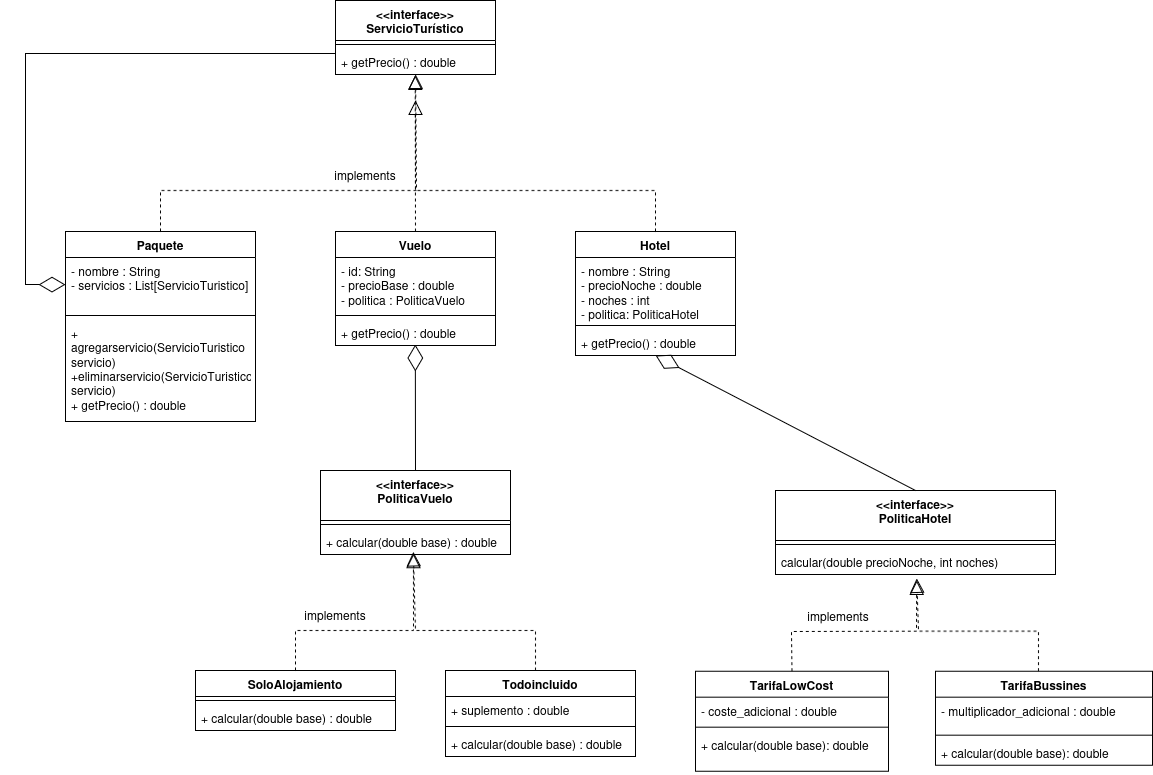

The diagram above was exported from draw.io. Its source (the exported page's mxGraphModel, read from the mxfile embedded in the PNG):
<mxGraphModel dx="1756" dy="924" grid="1" gridSize="10" guides="1" tooltips="1" connect="1" arrows="1" fold="1" page="1" pageScale="1" pageWidth="850" pageHeight="1100" math="0" shadow="0">
  <root>
    <mxCell id="0" />
    <mxCell id="1" parent="0" />
    <mxCell id="v1FSDiCV_RZ81_Y8R7sw-2" parent="1" style="swimlane;fontStyle=1;align=center;verticalAlign=top;childLayout=stackLayout;horizontal=1;startSize=40;horizontalStack=0;resizeParent=1;resizeParentMax=0;resizeLast=0;collapsible=1;marginBottom=0;whiteSpace=wrap;html=1;" value="&lt;div&gt;&amp;lt;&amp;lt;interface&amp;gt;&amp;gt;&lt;/div&gt;&lt;div&gt;ServicioTurístico&lt;/div&gt;" vertex="1">
      <mxGeometry height="74" width="160" x="360" y="170" as="geometry" />
    </mxCell>
    <mxCell id="v1FSDiCV_RZ81_Y8R7sw-4" parent="v1FSDiCV_RZ81_Y8R7sw-2" style="line;strokeWidth=1;fillColor=none;align=left;verticalAlign=middle;spacingTop=-1;spacingLeft=3;spacingRight=3;rotatable=0;labelPosition=right;points=[];portConstraint=eastwest;strokeColor=inherit;" value="" vertex="1">
      <mxGeometry height="8" width="160" y="40" as="geometry" />
    </mxCell>
    <mxCell id="v1FSDiCV_RZ81_Y8R7sw-5" parent="v1FSDiCV_RZ81_Y8R7sw-2" style="text;strokeColor=none;fillColor=none;align=left;verticalAlign=top;spacingLeft=4;spacingRight=4;overflow=hidden;rotatable=0;points=[[0,0.5],[1,0.5]];portConstraint=eastwest;whiteSpace=wrap;html=1;" value="+ getPrecio() : double" vertex="1">
      <mxGeometry height="26" width="160" y="48" as="geometry" />
    </mxCell>
    <mxCell id="v1FSDiCV_RZ81_Y8R7sw-6" parent="1" style="swimlane;fontStyle=1;align=center;verticalAlign=top;childLayout=stackLayout;horizontal=1;startSize=26;horizontalStack=0;resizeParent=1;resizeParentMax=0;resizeLast=0;collapsible=1;marginBottom=0;whiteSpace=wrap;html=1;" value="Paquete" vertex="1">
      <mxGeometry height="190" width="190" x="90" y="401" as="geometry" />
    </mxCell>
    <mxCell id="v1FSDiCV_RZ81_Y8R7sw-7" parent="v1FSDiCV_RZ81_Y8R7sw-6" style="text;strokeColor=none;fillColor=none;align=left;verticalAlign=top;spacingLeft=4;spacingRight=4;overflow=hidden;rotatable=0;points=[[0,0.5],[1,0.5]];portConstraint=eastwest;whiteSpace=wrap;html=1;" value="&lt;div&gt;- nombre : String&lt;/div&gt;&lt;div&gt;- servicios : List[ServicioTuristico]&lt;/div&gt;" vertex="1">
      <mxGeometry height="54" width="190" y="26" as="geometry" />
    </mxCell>
    <mxCell id="v1FSDiCV_RZ81_Y8R7sw-8" parent="v1FSDiCV_RZ81_Y8R7sw-6" style="line;strokeWidth=1;fillColor=none;align=left;verticalAlign=middle;spacingTop=-1;spacingLeft=3;spacingRight=3;rotatable=0;labelPosition=right;points=[];portConstraint=eastwest;strokeColor=inherit;" value="" vertex="1">
      <mxGeometry height="8" width="190" y="80" as="geometry" />
    </mxCell>
    <mxCell id="v1FSDiCV_RZ81_Y8R7sw-9" parent="v1FSDiCV_RZ81_Y8R7sw-6" style="text;strokeColor=none;fillColor=none;align=left;verticalAlign=top;spacingLeft=4;spacingRight=4;overflow=hidden;rotatable=0;points=[[0,0.5],[1,0.5]];portConstraint=eastwest;whiteSpace=wrap;html=1;" value="&lt;div&gt;+ agregarservicio(ServicioTuristico servicio)&lt;/div&gt;&lt;div&gt;+eliminarservicio(ServicioTuristico servicio)&lt;/div&gt;&lt;div&gt;+ getPrecio() : double&lt;/div&gt;" vertex="1">
      <mxGeometry height="102" width="190" y="88" as="geometry" />
    </mxCell>
    <mxCell id="v1FSDiCV_RZ81_Y8R7sw-10" parent="1" style="swimlane;fontStyle=1;align=center;verticalAlign=top;childLayout=stackLayout;horizontal=1;startSize=26;horizontalStack=0;resizeParent=1;resizeParentMax=0;resizeLast=0;collapsible=1;marginBottom=0;whiteSpace=wrap;html=1;" value="Vuelo" vertex="1">
      <mxGeometry height="114" width="160" x="360" y="401" as="geometry" />
    </mxCell>
    <mxCell id="v1FSDiCV_RZ81_Y8R7sw-11" parent="v1FSDiCV_RZ81_Y8R7sw-10" style="text;strokeColor=none;fillColor=none;align=left;verticalAlign=top;spacingLeft=4;spacingRight=4;overflow=hidden;rotatable=0;points=[[0,0.5],[1,0.5]];portConstraint=eastwest;whiteSpace=wrap;html=1;" value="&lt;div&gt;- id: String&lt;/div&gt;&lt;div&gt;- precioBase : double&lt;/div&gt;&lt;div&gt;- politica : PoliticaVuelo&lt;/div&gt;" vertex="1">
      <mxGeometry height="54" width="160" y="26" as="geometry" />
    </mxCell>
    <mxCell id="v1FSDiCV_RZ81_Y8R7sw-12" parent="v1FSDiCV_RZ81_Y8R7sw-10" style="line;strokeWidth=1;fillColor=none;align=left;verticalAlign=middle;spacingTop=-1;spacingLeft=3;spacingRight=3;rotatable=0;labelPosition=right;points=[];portConstraint=eastwest;strokeColor=inherit;" value="" vertex="1">
      <mxGeometry height="8" width="160" y="80" as="geometry" />
    </mxCell>
    <mxCell id="v1FSDiCV_RZ81_Y8R7sw-13" parent="v1FSDiCV_RZ81_Y8R7sw-10" style="text;strokeColor=none;fillColor=none;align=left;verticalAlign=top;spacingLeft=4;spacingRight=4;overflow=hidden;rotatable=0;points=[[0,0.5],[1,0.5]];portConstraint=eastwest;whiteSpace=wrap;html=1;" value="+ getPrecio() : double" vertex="1">
      <mxGeometry height="26" width="160" y="88" as="geometry" />
    </mxCell>
    <mxCell id="v1FSDiCV_RZ81_Y8R7sw-14" parent="1" style="swimlane;fontStyle=1;align=center;verticalAlign=top;childLayout=stackLayout;horizontal=1;startSize=26;horizontalStack=0;resizeParent=1;resizeParentMax=0;resizeLast=0;collapsible=1;marginBottom=0;whiteSpace=wrap;html=1;" value="Hotel" vertex="1">
      <mxGeometry height="124" width="160" x="600" y="401" as="geometry" />
    </mxCell>
    <mxCell id="v1FSDiCV_RZ81_Y8R7sw-15" parent="v1FSDiCV_RZ81_Y8R7sw-14" style="text;strokeColor=none;fillColor=none;align=left;verticalAlign=top;spacingLeft=4;spacingRight=4;overflow=hidden;rotatable=0;points=[[0,0.5],[1,0.5]];portConstraint=eastwest;whiteSpace=wrap;html=1;" value="&lt;div&gt;- nombre : String&lt;/div&gt;&lt;div&gt;- precioNoche : double&lt;/div&gt;&lt;div&gt;- noches : int&lt;/div&gt;&lt;div&gt;- politica: PoliticaHotel&lt;/div&gt;" vertex="1">
      <mxGeometry height="64" width="160" y="26" as="geometry" />
    </mxCell>
    <mxCell id="v1FSDiCV_RZ81_Y8R7sw-16" parent="v1FSDiCV_RZ81_Y8R7sw-14" style="line;strokeWidth=1;fillColor=none;align=left;verticalAlign=middle;spacingTop=-1;spacingLeft=3;spacingRight=3;rotatable=0;labelPosition=right;points=[];portConstraint=eastwest;strokeColor=inherit;" value="" vertex="1">
      <mxGeometry height="8" width="160" y="90" as="geometry" />
    </mxCell>
    <mxCell id="v1FSDiCV_RZ81_Y8R7sw-17" parent="v1FSDiCV_RZ81_Y8R7sw-14" style="text;strokeColor=none;fillColor=none;align=left;verticalAlign=top;spacingLeft=4;spacingRight=4;overflow=hidden;rotatable=0;points=[[0,0.5],[1,0.5]];portConstraint=eastwest;whiteSpace=wrap;html=1;" value="+ getPrecio() : double" vertex="1">
      <mxGeometry height="26" width="160" y="98" as="geometry" />
    </mxCell>
    <mxCell id="v1FSDiCV_RZ81_Y8R7sw-18" edge="1" parent="1" source="v1FSDiCV_RZ81_Y8R7sw-6" style="endArrow=block;dashed=1;endFill=0;endSize=12;html=1;rounded=0;exitX=0.5;exitY=0;exitDx=0;exitDy=0;" target="v1FSDiCV_RZ81_Y8R7sw-5" value="">
      <mxGeometry relative="1" width="160" as="geometry">
        <Array as="points">
          <mxPoint x="185" y="360" />
          <mxPoint x="441" y="360" />
        </Array>
        <mxPoint x="330" y="330" as="sourcePoint" />
        <mxPoint x="441" y="283" as="targetPoint" />
      </mxGeometry>
    </mxCell>
    <mxCell id="v1FSDiCV_RZ81_Y8R7sw-21" edge="1" parent="1" source="v1FSDiCV_RZ81_Y8R7sw-10" style="endArrow=block;dashed=1;endFill=0;endSize=12;html=1;rounded=0;exitX=0.5;exitY=0;exitDx=0;exitDy=0;entryX=0.498;entryY=1.033;entryDx=0;entryDy=0;entryPerimeter=0;" target="v1FSDiCV_RZ81_Y8R7sw-5" value="">
      <mxGeometry relative="1" width="160" as="geometry">
        <mxPoint x="330" y="330" as="sourcePoint" />
        <mxPoint x="490" y="330" as="targetPoint" />
      </mxGeometry>
    </mxCell>
    <mxCell id="v1FSDiCV_RZ81_Y8R7sw-22" edge="1" parent="1" source="v1FSDiCV_RZ81_Y8R7sw-14" style="endArrow=block;dashed=1;endFill=0;endSize=12;html=1;rounded=0;exitX=0.5;exitY=0;exitDx=0;exitDy=0;" value="">
      <mxGeometry relative="1" width="160" as="geometry">
        <Array as="points">
          <mxPoint x="680" y="360" />
          <mxPoint x="440" y="360" />
        </Array>
        <mxPoint x="330" y="330" as="sourcePoint" />
        <mxPoint x="440" y="270" as="targetPoint" />
      </mxGeometry>
    </mxCell>
    <mxCell id="v1FSDiCV_RZ81_Y8R7sw-23" edge="1" parent="1" style="endArrow=diamondThin;endFill=0;endSize=24;html=1;rounded=0;exitX=0;exitY=0.5;exitDx=0;exitDy=0;entryX=0;entryY=0.5;entryDx=0;entryDy=0;" target="v1FSDiCV_RZ81_Y8R7sw-7" value="">
      <mxGeometry relative="1" width="160" as="geometry">
        <Array as="points">
          <mxPoint x="50" y="223" />
          <mxPoint x="50" y="454" />
        </Array>
        <mxPoint x="360" y="223" as="sourcePoint" />
        <mxPoint x="530" y="380" as="targetPoint" />
      </mxGeometry>
    </mxCell>
    <mxCell id="v1FSDiCV_RZ81_Y8R7sw-24" parent="1" style="swimlane;fontStyle=1;align=center;verticalAlign=top;childLayout=stackLayout;horizontal=1;startSize=50;horizontalStack=0;resizeParent=1;resizeParentMax=0;resizeLast=0;collapsible=1;marginBottom=0;whiteSpace=wrap;html=1;" value="&lt;div&gt;&amp;lt;&amp;lt;interface&amp;gt;&amp;gt;&lt;/div&gt;&lt;div&gt;PoliticaHotel&lt;/div&gt;" vertex="1">
      <mxGeometry height="84" width="280" x="800" y="660" as="geometry" />
    </mxCell>
    <mxCell id="v1FSDiCV_RZ81_Y8R7sw-26" parent="v1FSDiCV_RZ81_Y8R7sw-24" style="line;strokeWidth=1;fillColor=none;align=left;verticalAlign=middle;spacingTop=-1;spacingLeft=3;spacingRight=3;rotatable=0;labelPosition=right;points=[];portConstraint=eastwest;strokeColor=inherit;" value="" vertex="1">
      <mxGeometry height="8" width="280" y="50" as="geometry" />
    </mxCell>
    <mxCell id="v1FSDiCV_RZ81_Y8R7sw-27" parent="v1FSDiCV_RZ81_Y8R7sw-24" style="text;strokeColor=none;fillColor=none;align=left;verticalAlign=top;spacingLeft=4;spacingRight=4;overflow=hidden;rotatable=0;points=[[0,0.5],[1,0.5]];portConstraint=eastwest;whiteSpace=wrap;html=1;" value="calcular(double precioNoche, int noches)" vertex="1">
      <mxGeometry height="26" width="280" y="58" as="geometry" />
    </mxCell>
    <mxCell id="v1FSDiCV_RZ81_Y8R7sw-28" parent="1" style="swimlane;fontStyle=1;align=center;verticalAlign=top;childLayout=stackLayout;horizontal=1;startSize=50;horizontalStack=0;resizeParent=1;resizeParentMax=0;resizeLast=0;collapsible=1;marginBottom=0;whiteSpace=wrap;html=1;" value="&lt;div&gt;&amp;lt;&amp;lt;interface&amp;gt;&amp;gt;&lt;/div&gt;&lt;div&gt;PoliticaVuelo&lt;/div&gt;" vertex="1">
      <mxGeometry height="84" width="190" x="345" y="640" as="geometry" />
    </mxCell>
    <mxCell id="v1FSDiCV_RZ81_Y8R7sw-30" parent="v1FSDiCV_RZ81_Y8R7sw-28" style="line;strokeWidth=1;fillColor=none;align=left;verticalAlign=middle;spacingTop=-1;spacingLeft=3;spacingRight=3;rotatable=0;labelPosition=right;points=[];portConstraint=eastwest;strokeColor=inherit;" value="" vertex="1">
      <mxGeometry height="8" width="190" y="50" as="geometry" />
    </mxCell>
    <mxCell id="v1FSDiCV_RZ81_Y8R7sw-31" parent="v1FSDiCV_RZ81_Y8R7sw-28" style="text;strokeColor=none;fillColor=none;align=left;verticalAlign=top;spacingLeft=4;spacingRight=4;overflow=hidden;rotatable=0;points=[[0,0.5],[1,0.5]];portConstraint=eastwest;whiteSpace=wrap;html=1;" value="+ calcular(double base) : double" vertex="1">
      <mxGeometry height="26" width="190" y="58" as="geometry" />
    </mxCell>
    <mxCell id="v1FSDiCV_RZ81_Y8R7sw-32" parent="1" style="swimlane;fontStyle=1;align=center;verticalAlign=top;childLayout=stackLayout;horizontal=1;startSize=26;horizontalStack=0;resizeParent=1;resizeParentMax=0;resizeLast=0;collapsible=1;marginBottom=0;whiteSpace=wrap;html=1;" value="SoloAlojamiento" vertex="1">
      <mxGeometry height="60" width="200" x="220" y="840" as="geometry" />
    </mxCell>
    <mxCell id="v1FSDiCV_RZ81_Y8R7sw-34" parent="v1FSDiCV_RZ81_Y8R7sw-32" style="line;strokeWidth=1;fillColor=none;align=left;verticalAlign=middle;spacingTop=-1;spacingLeft=3;spacingRight=3;rotatable=0;labelPosition=right;points=[];portConstraint=eastwest;strokeColor=inherit;" value="" vertex="1">
      <mxGeometry height="8" width="200" y="26" as="geometry" />
    </mxCell>
    <mxCell id="v1FSDiCV_RZ81_Y8R7sw-35" parent="v1FSDiCV_RZ81_Y8R7sw-32" style="text;strokeColor=none;fillColor=none;align=left;verticalAlign=top;spacingLeft=4;spacingRight=4;overflow=hidden;rotatable=0;points=[[0,0.5],[1,0.5]];portConstraint=eastwest;whiteSpace=wrap;html=1;" value="+ calcular(double base) : double" vertex="1">
      <mxGeometry height="26" width="200" y="34" as="geometry" />
    </mxCell>
    <mxCell id="v1FSDiCV_RZ81_Y8R7sw-36" parent="1" style="swimlane;fontStyle=1;align=center;verticalAlign=top;childLayout=stackLayout;horizontal=1;startSize=26;horizontalStack=0;resizeParent=1;resizeParentMax=0;resizeLast=0;collapsible=1;marginBottom=0;whiteSpace=wrap;html=1;" value="Todoincluido" vertex="1">
      <mxGeometry height="86" width="190" x="470" y="840" as="geometry" />
    </mxCell>
    <mxCell id="v1FSDiCV_RZ81_Y8R7sw-37" parent="v1FSDiCV_RZ81_Y8R7sw-36" style="text;strokeColor=none;fillColor=none;align=left;verticalAlign=top;spacingLeft=4;spacingRight=4;overflow=hidden;rotatable=0;points=[[0,0.5],[1,0.5]];portConstraint=eastwest;whiteSpace=wrap;html=1;" value="+ suplemento : double" vertex="1">
      <mxGeometry height="26" width="190" y="26" as="geometry" />
    </mxCell>
    <mxCell id="v1FSDiCV_RZ81_Y8R7sw-38" parent="v1FSDiCV_RZ81_Y8R7sw-36" style="line;strokeWidth=1;fillColor=none;align=left;verticalAlign=middle;spacingTop=-1;spacingLeft=3;spacingRight=3;rotatable=0;labelPosition=right;points=[];portConstraint=eastwest;strokeColor=inherit;" value="" vertex="1">
      <mxGeometry height="8" width="190" y="52" as="geometry" />
    </mxCell>
    <mxCell id="v1FSDiCV_RZ81_Y8R7sw-39" parent="v1FSDiCV_RZ81_Y8R7sw-36" style="text;strokeColor=none;fillColor=none;align=left;verticalAlign=top;spacingLeft=4;spacingRight=4;overflow=hidden;rotatable=0;points=[[0,0.5],[1,0.5]];portConstraint=eastwest;whiteSpace=wrap;html=1;" value="+ calcular(double base) : double" vertex="1">
      <mxGeometry height="26" width="190" y="60" as="geometry" />
    </mxCell>
    <mxCell id="v1FSDiCV_RZ81_Y8R7sw-41" edge="1" parent="1" source="v1FSDiCV_RZ81_Y8R7sw-32" style="endArrow=block;dashed=1;endFill=0;endSize=12;html=1;rounded=0;exitX=0.5;exitY=0;exitDx=0;exitDy=0;entryX=0.489;entryY=0.969;entryDx=0;entryDy=0;entryPerimeter=0;" target="v1FSDiCV_RZ81_Y8R7sw-31" value="">
      <mxGeometry relative="1" width="160" as="geometry">
        <Array as="points">
          <mxPoint x="320" y="800" />
          <mxPoint x="438" y="800" />
        </Array>
        <mxPoint x="360" y="710" as="sourcePoint" />
        <mxPoint x="520" y="710" as="targetPoint" />
      </mxGeometry>
    </mxCell>
    <mxCell id="v1FSDiCV_RZ81_Y8R7sw-42" edge="1" parent="1" style="endArrow=block;dashed=1;endFill=0;endSize=12;html=1;rounded=0;exitX=0.5;exitY=0;exitDx=0;exitDy=0;entryX=0.489;entryY=0.897;entryDx=0;entryDy=0;entryPerimeter=0;" target="v1FSDiCV_RZ81_Y8R7sw-31" value="">
      <mxGeometry relative="1" width="160" as="geometry">
        <Array as="points">
          <mxPoint x="560" y="800" />
          <mxPoint x="440" y="800" />
        </Array>
        <mxPoint x="560" y="840" as="sourcePoint" />
        <mxPoint x="450" y="760" as="targetPoint" />
      </mxGeometry>
    </mxCell>
    <mxCell id="v1FSDiCV_RZ81_Y8R7sw-43" parent="1" style="text;html=1;whiteSpace=wrap;strokeColor=none;fillColor=none;align=center;verticalAlign=middle;rounded=0;" value="&lt;div&gt;implements&lt;/div&gt;" vertex="1">
      <mxGeometry height="30" width="60" x="330" y="770" as="geometry" />
    </mxCell>
    <mxCell id="v1FSDiCV_RZ81_Y8R7sw-44" parent="1" style="text;html=1;whiteSpace=wrap;strokeColor=none;fillColor=none;align=center;verticalAlign=middle;rounded=0;" value="&lt;div&gt;implements&lt;/div&gt;" vertex="1">
      <mxGeometry height="30" width="60" x="360" y="330" as="geometry" />
    </mxCell>
    <mxCell id="v1FSDiCV_RZ81_Y8R7sw-45" edge="1" parent="1" source="v1FSDiCV_RZ81_Y8R7sw-28" style="endArrow=diamondThin;endFill=0;endSize=24;html=1;rounded=0;exitX=0.5;exitY=0;exitDx=0;exitDy=0;entryX=0.499;entryY=0.959;entryDx=0;entryDy=0;entryPerimeter=0;" target="v1FSDiCV_RZ81_Y8R7sw-13" value="">
      <mxGeometry relative="1" width="160" as="geometry">
        <mxPoint x="360" y="450" as="sourcePoint" />
        <mxPoint x="520" y="450" as="targetPoint" />
      </mxGeometry>
    </mxCell>
    <mxCell id="v1FSDiCV_RZ81_Y8R7sw-46" edge="1" parent="1" source="v1FSDiCV_RZ81_Y8R7sw-24" style="endArrow=diamondThin;endFill=0;endSize=24;html=1;rounded=0;exitX=0.5;exitY=0;exitDx=0;exitDy=0;entryX=0.5;entryY=1;entryDx=0;entryDy=0;" target="v1FSDiCV_RZ81_Y8R7sw-14" value="">
      <mxGeometry relative="1" width="160" as="geometry">
        <mxPoint x="680" y="650" as="sourcePoint" />
        <mxPoint x="680" y="487" as="targetPoint" />
      </mxGeometry>
    </mxCell>
    <mxCell id="v1FSDiCV_RZ81_Y8R7sw-58" parent="1" style="swimlane;fontStyle=1;align=center;verticalAlign=top;childLayout=stackLayout;horizontal=1;startSize=26;horizontalStack=0;resizeParent=1;resizeParentMax=0;resizeLast=0;collapsible=1;marginBottom=0;whiteSpace=wrap;html=1;" value="TarifaLowCost" vertex="1">
      <mxGeometry height="100" width="193" x="720" y="840.68" as="geometry" />
    </mxCell>
    <mxCell id="v1FSDiCV_RZ81_Y8R7sw-59" parent="v1FSDiCV_RZ81_Y8R7sw-58" style="text;strokeColor=none;fillColor=none;align=left;verticalAlign=top;spacingLeft=4;spacingRight=4;overflow=hidden;rotatable=0;points=[[0,0.5],[1,0.5]];portConstraint=eastwest;whiteSpace=wrap;html=1;" value="- coste_adicional : double" vertex="1">
      <mxGeometry height="26" width="193" y="26" as="geometry" />
    </mxCell>
    <mxCell id="v1FSDiCV_RZ81_Y8R7sw-60" parent="v1FSDiCV_RZ81_Y8R7sw-58" style="line;strokeWidth=1;fillColor=none;align=left;verticalAlign=middle;spacingTop=-1;spacingLeft=3;spacingRight=3;rotatable=0;labelPosition=right;points=[];portConstraint=eastwest;strokeColor=inherit;" value="" vertex="1">
      <mxGeometry height="8" width="193" y="52" as="geometry" />
    </mxCell>
    <mxCell id="v1FSDiCV_RZ81_Y8R7sw-61" parent="v1FSDiCV_RZ81_Y8R7sw-58" style="text;strokeColor=none;fillColor=none;align=left;verticalAlign=top;spacingLeft=4;spacingRight=4;overflow=hidden;rotatable=0;points=[[0,0.5],[1,0.5]];portConstraint=eastwest;whiteSpace=wrap;html=1;" value="+ calcular(double base): double" vertex="1">
      <mxGeometry height="40" width="193" y="60" as="geometry" />
    </mxCell>
    <mxCell id="v1FSDiCV_RZ81_Y8R7sw-62" parent="1" style="swimlane;fontStyle=1;align=center;verticalAlign=top;childLayout=stackLayout;horizontal=1;startSize=26;horizontalStack=0;resizeParent=1;resizeParentMax=0;resizeLast=0;collapsible=1;marginBottom=0;whiteSpace=wrap;html=1;" value="TarifaBussines" vertex="1">
      <mxGeometry height="94" width="217" x="960" y="840.68" as="geometry" />
    </mxCell>
    <mxCell id="v1FSDiCV_RZ81_Y8R7sw-63" parent="v1FSDiCV_RZ81_Y8R7sw-62" style="text;strokeColor=none;fillColor=none;align=left;verticalAlign=top;spacingLeft=4;spacingRight=4;overflow=hidden;rotatable=0;points=[[0,0.5],[1,0.5]];portConstraint=eastwest;whiteSpace=wrap;html=1;" value="- multiplicador_adicional : double" vertex="1">
      <mxGeometry height="34" width="217" y="26" as="geometry" />
    </mxCell>
    <mxCell id="v1FSDiCV_RZ81_Y8R7sw-64" parent="v1FSDiCV_RZ81_Y8R7sw-62" style="line;strokeWidth=1;fillColor=none;align=left;verticalAlign=middle;spacingTop=-1;spacingLeft=3;spacingRight=3;rotatable=0;labelPosition=right;points=[];portConstraint=eastwest;strokeColor=inherit;" value="" vertex="1">
      <mxGeometry height="8" width="217" y="60" as="geometry" />
    </mxCell>
    <mxCell id="v1FSDiCV_RZ81_Y8R7sw-65" parent="v1FSDiCV_RZ81_Y8R7sw-62" style="text;strokeColor=none;fillColor=none;align=left;verticalAlign=top;spacingLeft=4;spacingRight=4;overflow=hidden;rotatable=0;points=[[0,0.5],[1,0.5]];portConstraint=eastwest;whiteSpace=wrap;html=1;" value="+ calcular(double base): double" vertex="1">
      <mxGeometry height="26" width="217" y="68" as="geometry" />
    </mxCell>
    <mxCell id="v1FSDiCV_RZ81_Y8R7sw-66" edge="1" parent="1" source="v1FSDiCV_RZ81_Y8R7sw-58" style="endArrow=block;dashed=1;endFill=0;endSize=12;html=1;rounded=0;exitX=0.5;exitY=0;exitDx=0;exitDy=0;entryX=0.489;entryY=0.969;entryDx=0;entryDy=0;entryPerimeter=0;" value="">
      <mxGeometry relative="1" width="160" as="geometry">
        <Array as="points">
          <mxPoint x="816" y="801" />
          <mxPoint x="941" y="800.6800000000001" />
        </Array>
        <mxPoint x="863" y="710.6800000000001" as="sourcePoint" />
        <mxPoint x="941.2400000000002" y="749.874" as="targetPoint" />
      </mxGeometry>
    </mxCell>
    <mxCell id="v1FSDiCV_RZ81_Y8R7sw-67" edge="1" parent="1" style="endArrow=block;dashed=1;endFill=0;endSize=12;html=1;rounded=0;exitX=0.5;exitY=0;exitDx=0;exitDy=0;entryX=0.489;entryY=0.897;entryDx=0;entryDy=0;entryPerimeter=0;" value="">
      <mxGeometry relative="1" width="160" as="geometry">
        <Array as="points">
          <mxPoint x="1063" y="800.6800000000001" />
          <mxPoint x="943" y="800.6800000000001" />
        </Array>
        <mxPoint x="1063" y="840.6800000000001" as="sourcePoint" />
        <mxPoint x="941.2400000000002" y="748.002" as="targetPoint" />
      </mxGeometry>
    </mxCell>
    <mxCell id="v1FSDiCV_RZ81_Y8R7sw-68" parent="1" style="text;html=1;whiteSpace=wrap;strokeColor=none;fillColor=none;align=center;verticalAlign=middle;rounded=0;" value="&lt;div&gt;implements&lt;/div&gt;" vertex="1">
      <mxGeometry height="30" width="60" x="833" y="770.6800000000001" as="geometry" />
    </mxCell>
  </root>
</mxGraphModel>